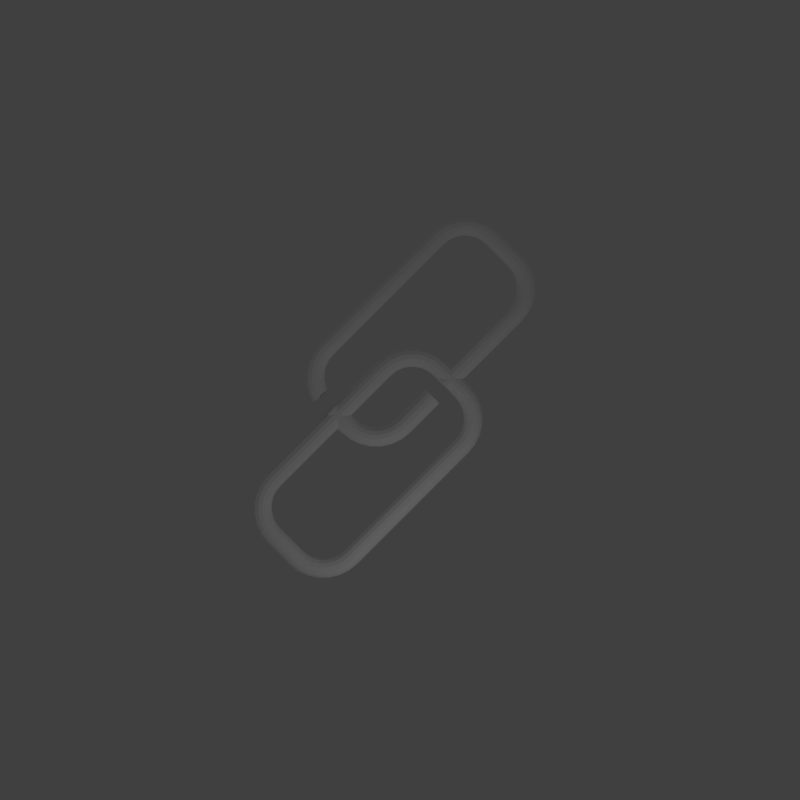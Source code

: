 # Source: move.blend  (saved by Blender 2.79.0; exported with 4.5.12 LTS)
import bpy
from mathutils import Matrix  # noqa: F401  (used for matrix-valued properties, if any)

bpy.ops.wm.read_factory_settings(use_empty=True)
scene = bpy.context.scene
scene.name = 'Scene'

# ---- collections
col_collection_1 = bpy.data.collections.new('Collection 1'); scene.collection.children.link(col_collection_1)

# ---- materials (node trees are filled in below, after node groups)
mat_material_001 = bpy.data.materials.new('Material.001')
mat_material_001.alpha_threshold = 0.0
mat_material_001.use_transparent_shadow = False
mat_material_001.diffuse_color = (1.0, 1.0, 1.0, 1.0)
mat_material_001.roughness = 0.5

# ---- material node trees

# ---- world
world_world = bpy.data.worlds.new('World'); scene.world = world_world
world_world.color = (0.05088, 0.05088, 0.05088)
world_world.use_sun_shadow = False
world_world.sun_shadow_jitter_overblur = 0.0
world_world.cycles.sampling_method = 'MANUAL'

# ---- cameras
cam_camera = bpy.data.cameras.new('Camera')
cam_camera.clip_end = 100.0
cam_camera.lens = 35.0
cam_camera.sensor_width = 32.0
cam_camera.sensor_height = 18.0
cam_camera.ortho_scale = 7.314
cam_camera.dof.focus_distance = 0.0
cam_camera.dof.aperture_fstop = 128.0

# ---- lights
light_lamp = bpy.data.lights.new('Lamp', 'POINT')
light_lamp.transmission_factor = 0.0
light_lamp.cutoff_distance = 30.0
light_lamp.energy = 100.0
light_lamp.shadow_buffer_clip_start = 1.001
light_lamp.shadow_soft_size = 0.1
light_lamp.shadow_maximum_resolution = 0.006
light_lamp.use_absolute_resolution = True

# ---- meshes
me_torus_004 = bpy.data.meshes.new('Torus.004')
me_torus_004.from_pydata([(1.25, 0.0, 0.0), (1.225, 0.0, 0.1085), (1.156, 0.0, 0.1955), (1.056, 0.0, 0.2437), (0.9444, 0.0, 0.2437), (0.8441, 0.0, 0.1955), (0.7748, 0.0, 0.1085), (0.75, 0.0, 3.062e-17), (0.7748, 0.0, -0.1085), (0.8441, 0.0, -0.1955), (0.9444, 0.0, -0.2437), (1.056, 0.0, -0.2437), (1.156, 0.0, -0.1955), (1.225, 0.0, -0.1085), (-1.753, 4.778, -0.1032), (-1.699, 4.734, -0.1902), (-1.62, 4.672, -0.2385), (-1.533, 4.603, -0.2385), (-1.455, 4.54, -0.1902), (-1.401, 4.497, -0.1032), (-1.381, 4.481, 0.005229), (-1.401, 4.497, 0.1137), (-1.455, 4.54, 0.2007), (-1.533, 4.603, 0.249), (-1.62, 4.672, 0.249), (-1.699, 4.734, 0.2007), (-1.753, 4.778, 0.1137), (-1.772, 4.793, 0.005229), (-1.559, 4.972, -0.1032), (-1.516, 4.917, -0.1902), (-1.453, 4.839, -0.2385), (-1.384, 4.752, -0.2385), (-1.321, 4.674, -0.1902), (-1.278, 4.619, -0.1032), (-1.262, 4.6, 0.005229), (-1.278, 4.619, 0.1137), (-1.321, 4.674, 0.2007), (-1.384, 4.752, 0.249), (-1.453, 4.839, 0.249), (-1.516, 4.917, 0.2007), (-1.559, 4.972, 0.1137), (-1.574, 4.991, 0.005229), (-1.326, 5.118, -0.1032), (-1.296, 5.055, -0.1902), (-1.253, 4.965, -0.2385), (-1.205, 4.865, -0.2385), (-1.161, 4.774, -0.1902), (-1.131, 4.712, -0.1032), (-1.12, 4.689, 0.005229), (-1.131, 4.712, 0.1137), (-1.161, 4.774, 0.2007), (-1.205, 4.865, 0.249), (-1.253, 4.965, 0.249), (-1.296, 5.055, 0.2007), (-1.326, 5.118, 0.1137), (-1.337, 5.14, 0.005229), (-1.067, 5.208, -0.1032), (-1.052, 5.141, -0.1902), (-1.03, 5.043, -0.2385), (-1.005, 4.934, -0.2385), (-0.9827, 4.837, -0.1902), (-0.9672, 4.769, -0.1032), (-0.9617, 4.745, 0.005229), (-0.9672, 4.769, 0.1137), (-0.9827, 4.837, 0.2007), (-1.005, 4.934, 0.249), (-1.03, 5.043, 0.249), (-1.052, 5.141, 0.2007), (-1.067, 5.208, 0.1137), (-1.073, 5.232, 0.005229), (-0.7948, 5.239, -0.1032), (-0.7948, 5.17, -0.1902), (-0.7948, 5.069, -0.2385), (-0.7948, 4.958, -0.2385), (-0.7948, 4.858, -0.1902), (-0.7948, 4.789, -0.1032), (-0.7948, 4.764, 0.005229), (-0.7948, 4.789, 0.1137), (-0.7948, 4.858, 0.2007), (-0.7948, 4.958, 0.249), (-0.7948, 5.069, 0.249), (-0.7948, 5.17, 0.2007), (-0.7948, 5.239, 0.1137), (-0.7948, 5.264, 0.005229), (-0.4916, -1.228, -0.1032), (-0.4916, -1.158, -0.1902), (-0.4916, -1.058, -0.2385), (-0.4916, -0.947, -0.2385), (-0.4916, -0.8467, -0.1902), (-0.4916, -0.7774, -0.1032), (-0.4916, -0.7526, 0.005229), (-0.4916, -0.7774, 0.1137), (-0.4916, -0.8467, 0.2007), (-0.4916, -0.947, 0.249), (-0.4916, -1.058, 0.249), (-0.4916, -1.158, 0.2007), (-0.4916, -1.228, 0.1137), (-0.4916, -1.253, 0.005229), (-1.326, -1.107, -0.1032), (-1.296, -1.044, -0.1902), (-1.253, -0.9537, -0.2385), (-1.205, -0.8535, -0.2385), (-1.161, -0.7631, -0.1902), (-1.131, -0.7006, -0.1032), (-1.12, -0.6783, 0.005229), (-1.131, -0.7006, 0.1137), (-1.161, -0.7631, 0.2007), (-1.205, -0.8535, 0.249), (-1.253, -0.9537, 0.249), (-1.296, -1.044, 0.2007), (-1.326, -1.107, 0.1137), (-1.337, -1.129, 0.005229), (-1.559, -0.9605, -0.1032), (-1.516, -0.9063, -0.1902), (-1.453, -0.8279, -0.2385), (-1.384, -0.741, -0.2385), (-1.321, -0.6626, -0.1902), (-1.278, -0.6083, -0.1032), (-1.262, -0.589, 0.005229), (-1.278, -0.6083, 0.1137), (-1.321, -0.6626, 0.2007), (-1.384, -0.741, 0.249), (-1.453, -0.8279, 0.249), (-1.516, -0.9063, 0.2007), (-1.559, -0.9605, 0.1137), (-1.574, -0.9799, 0.005229), (-1.753, -0.7665, -0.1032), (-1.699, -0.7233, -0.1902), (-1.62, -0.6608, -0.2385), (-1.533, -0.5914, -0.2385), (-1.455, -0.5289, -0.1902), (-1.401, -0.4857, -0.1032), (-1.381, -0.4702, 0.005229), (-1.401, -0.4857, 0.1137), (-1.455, -0.5289, 0.2007), (-1.533, -0.5914, 0.249), (-1.62, -0.6608, 0.249), (-1.699, -0.7233, 0.2007), (-1.753, -0.7665, 0.1137), (-1.772, -0.782, 0.005229), (-1.899, -0.5342, -0.1032), (-1.836, -0.5041, -0.1902), (-1.746, -0.4606, -0.2385), (-1.646, -0.4124, -0.2385), (-1.555, -0.3689, -0.1902), (-1.493, -0.3388, -0.1032), (-1.471, -0.328, 0.005229), (-1.493, -0.3388, 0.1137), (-1.555, -0.3689, 0.2007), (-1.646, -0.4124, 0.249), (-1.746, -0.4606, 0.249), (-1.836, -0.5041, 0.2007), (-1.899, -0.5342, 0.1137), (-1.921, -0.545, 0.005229), (-1.989, -0.2753, -0.1032), (-1.922, -0.2598, -0.1902), (-1.824, -0.2375, -0.2385), (-1.716, -0.2128, -0.2385), (-1.618, -0.1905, -0.1902), (-1.55, -0.175, -0.1032), (-1.526, -0.1695, 0.005229), (-1.55, -0.175, 0.1137), (-1.618, -0.1905, 0.2007), (-1.716, -0.2128, 0.249), (-1.824, -0.2375, 0.249), (-1.922, -0.2598, 0.2007), (-1.989, -0.2753, 0.1137), (-2.013, -0.2808, 0.005229), (-2.02, -0.002615, -0.1032), (-1.951, -0.002615, -0.1902), (-1.85, -0.002615, -0.2385), (-1.739, -0.002615, -0.2385), (-1.639, -0.002615, -0.1902), (-1.57, -0.002615, -0.1032), (-1.545, -0.002615, 0.005229), (-1.57, -0.002615, 0.1137), (-1.639, -0.002615, 0.2007), (-1.739, -0.002615, 0.249), (-1.85, -0.002615, 0.249), (-1.951, -0.002615, 0.2007), (-2.02, -0.002615, 0.1137), (-2.045, -0.002615, 0.005229), (9.437e-08, -1.25, 0.0), (9.25e-08, -1.225, 0.1085), (8.727e-08, -1.156, 0.1955), (7.97e-08, -1.056, 0.2437), (7.13e-08, -0.9444, 0.2437), (6.373e-08, -0.8441, 0.1955), (5.849e-08, -0.7748, 0.1085), (5.662e-08, -0.75, 3.062e-17), (5.849e-08, -0.7748, -0.1085), (6.373e-08, -0.8441, -0.1955), (7.13e-08, -0.9444, -0.2437), (7.97e-08, -1.056, -0.2437), (8.727e-08, -1.156, -0.1955), (9.25e-08, -1.225, -0.1085), (0.2782, -1.219, 0.0), (0.2726, -1.195, 0.1085), (0.2572, -1.127, 0.1955), (0.2349, -1.029, 0.2437), (0.2101, -0.9207, 0.2437), (0.1878, -0.823, 0.1955), (0.1724, -0.7553, 0.1085), (0.1669, -0.7312, 3.062e-17), (0.1724, -0.7553, -0.1085), (0.1878, -0.823, -0.1955), (0.2101, -0.9207, -0.2437), (0.2349, -1.029, -0.2437), (0.2572, -1.127, -0.1955), (0.2726, -1.195, -0.1085), (0.5424, -1.126, 0.0), (0.5316, -1.104, 0.1085), (0.5015, -1.041, 0.1955), (0.458, -0.9511, 0.2437), (0.4097, -0.8508, 0.2437), (0.3663, -0.7605, 0.1955), (0.3362, -0.698, 0.1085), (0.3254, -0.6757, 3.062e-17), (0.3362, -0.698, -0.1085), (0.3663, -0.7605, -0.1955), (0.4097, -0.8508, -0.2437), (0.458, -0.9511, -0.2437), (0.5015, -1.041, -0.1955), (0.5316, -1.104, -0.1085), (0.7794, -0.9773, 0.0), (0.7639, -0.9579, 0.1085), (0.7207, -0.9037, 0.1955), (0.6582, -0.8253, 0.2437), (0.5888, -0.7383, 0.2437), (0.5263, -0.66, 0.1955), (0.4831, -0.6057, 0.1085), (0.4676, -0.5864, 3.062e-17), (0.4831, -0.6057, -0.1085), (0.5263, -0.66, -0.1955), (0.5888, -0.7383, -0.2437), (0.6582, -0.8253, -0.2437), (0.7207, -0.9037, -0.1955), (0.7639, -0.9579, -0.1085), (0.9773, -0.7794, 0.0), (0.9579, -0.7639, 0.1085), (0.9037, -0.7207, 0.1955), (0.8253, -0.6582, 0.2437), (0.7383, -0.5888, 0.2437), (0.66, -0.5263, 0.1955), (0.6057, -0.4831, 0.1085), (0.5864, -0.4676, 3.062e-17), (0.6057, -0.4831, -0.1085), (0.66, -0.5263, -0.1955), (0.7383, -0.5888, -0.2437), (0.8253, -0.6582, -0.2437), (0.9037, -0.7207, -0.1955), (0.9579, -0.7639, -0.1085), (1.126, -0.5424, 0.0), (1.104, -0.5316, 0.1085), (1.041, -0.5015, 0.1955), (0.9511, -0.458, 0.2437), (0.8508, -0.4097, 0.2437), (0.7605, -0.3663, 0.1955), (0.698, -0.3362, 0.1085), (0.6757, -0.3254, 3.062e-17), (0.698, -0.3362, -0.1085), (0.7605, -0.3663, -0.1955), (0.8508, -0.4097, -0.2437), (0.9511, -0.458, -0.2437), (1.041, -0.5015, -0.1955), (1.104, -0.5316, -0.1085), (1.219, -0.2782, 0.0), (1.195, -0.2726, 0.1085), (1.127, -0.2572, 0.1955), (1.029, -0.2349, 0.2437), (0.9207, -0.2101, 0.2437), (0.823, -0.1878, 0.1955), (0.7553, -0.1724, 0.1085), (0.7312, -0.1669, 3.062e-17), (0.7553, -0.1724, -0.1085), (0.823, -0.1878, -0.1955), (0.9207, -0.2101, -0.2437), (1.029, -0.2349, -0.2437), (1.127, -0.2572, -0.1955), (1.195, -0.2726, -0.1085), (1.25, 4.016, 0.0), (1.225, 4.016, 0.1085), (1.156, 4.016, 0.1955), (1.056, 4.016, 0.2437), (0.9444, 4.016, 0.2437), (0.8441, 4.016, 0.1955), (0.7748, 4.016, 0.1085), (0.75, 4.016, 3.062e-17), (0.7748, 4.016, -0.1085), (0.8441, 4.016, -0.1955), (0.9444, 4.016, -0.2437), (1.056, 4.016, -0.2437), (1.156, 4.016, -0.1955), (1.225, 4.016, -0.1085), (1.219, 4.295, 0.0), (1.195, 4.289, 0.1085), (1.127, 4.274, 0.1955), (1.029, 4.251, 0.2437), (0.9207, 4.227, 0.2437), (0.823, 4.204, 0.1955), (0.7553, 4.189, 0.1085), (0.7312, 4.183, 3.062e-17), (0.7553, 4.189, -0.1085), (0.823, 4.204, -0.1955), (0.9207, 4.227, -0.2437), (1.029, 4.251, -0.2437), (1.127, 4.274, -0.1955), (1.195, 4.289, -0.1085), (1.126, 4.559, 0.0), (1.104, 4.548, 0.1085), (1.041, 4.518, 0.1955), (0.9511, 4.474, 0.2437), (0.8508, 4.426, 0.2437), (0.7605, 4.383, 0.1955), (0.698, 4.353, 0.1085), (0.6757, 4.342, 3.062e-17), (0.698, 4.353, -0.1085), (0.7605, 4.383, -0.1955), (0.8508, 4.426, -0.2437), (0.9511, 4.474, -0.2437), (1.041, 4.518, -0.1955), (1.104, 4.548, -0.1085), (0.9773, 4.796, 0.0), (0.9579, 4.78, 0.1085), (0.9037, 4.737, 0.1955), (0.8253, 4.675, 0.2437), (0.7383, 4.605, 0.2437), (0.66, 4.543, 0.1955), (0.6057, 4.499, 0.1085), (0.5864, 4.484, 3.062e-17), (0.6057, 4.499, -0.1085), (0.66, 4.543, -0.1955), (0.7383, 4.605, -0.2437), (0.8253, 4.675, -0.2437), (0.9037, 4.737, -0.1955), (0.9579, 4.78, -0.1085), (0.7794, 4.994, 0.0), (0.7639, 4.974, 0.1085), (0.7207, 4.92, 0.1955), (0.6582, 4.842, 0.2437), (0.5888, 4.755, 0.2437), (0.5263, 4.676, 0.1955), (0.4831, 4.622, 0.1085), (0.4676, 4.603, 3.062e-17), (0.4831, 4.622, -0.1085), (0.5263, 4.676, -0.1955), (0.5888, 4.755, -0.2437), (0.6582, 4.842, -0.2437), (0.7207, 4.92, -0.1955), (0.7639, 4.974, -0.1085), (0.5424, 5.143, 0.0), (0.5316, 5.12, 0.1085), (0.5015, 5.058, 0.1955), (0.458, 4.967, 0.2437), (0.4097, 4.867, 0.2437), (0.3663, 4.777, 0.1955), (0.3362, 4.714, 0.1085), (0.3254, 4.692, 3.062e-17), (0.3362, 4.714, -0.1085), (0.3663, 4.777, -0.1955), (0.4097, 4.867, -0.2437), (0.458, 4.967, -0.2437), (0.5015, 5.058, -0.1955), (0.5316, 5.12, -0.1085), (0.2782, 5.235, 0.0), (0.2726, 5.211, 0.1085), (0.2572, 5.143, 0.1955), (0.2349, 5.046, 0.2437), (0.2101, 4.937, 0.2437), (0.1878, 4.839, 0.1955), (0.1724, 4.772, 0.1085), (0.1669, 4.748, 3.062e-17), (0.1724, 4.772, -0.1085), (0.1878, 4.839, -0.1955), (0.2101, 4.937, -0.2437), (0.2349, 5.046, -0.2437), (0.2572, 5.143, -0.1955), (0.2726, 5.211, -0.1085), (9.437e-08, 5.266, 0.0), (9.25e-08, 5.242, 0.1085), (8.727e-08, 5.172, 0.1955), (7.97e-08, 5.072, 0.2437), (7.13e-08, 4.961, 0.2437), (6.373e-08, 4.861, 0.1955), (5.849e-08, 4.791, 0.1085), (5.662e-08, 4.766, 3.062e-17), (5.849e-08, 4.791, -0.1085), (6.373e-08, 4.861, -0.1955), (7.13e-08, 4.961, -0.2437), (7.97e-08, 5.072, -0.2437), (8.727e-08, 5.172, -0.1955), (9.25e-08, 5.242, -0.1085), (-1.921, 4.556, 0.005229), (-1.899, 4.545, 0.1137), (-1.836, 4.515, 0.2007), (-1.746, 4.472, 0.249), (-1.646, 4.424, 0.249), (-1.555, 4.38, 0.2007), (-1.493, 4.35, 0.1137), (-1.471, 4.339, 0.005229), (-1.493, 4.35, -0.1032), (-1.555, 4.38, -0.1902), (-1.646, 4.424, -0.2385), (-1.746, 4.472, -0.2385), (-1.836, 4.515, -0.1902), (-1.899, 4.545, -0.1032), (-2.013, 4.292, 0.005229), (-1.989, 4.286, 0.1137), (-1.922, 4.271, 0.2007), (-1.824, 4.249, 0.249), (-1.716, 4.224, 0.249), (-1.618, 4.202, 0.2007), (-1.55, 4.186, 0.1137), (-1.526, 4.181, 0.005229), (-1.55, 4.186, -0.1032), (-1.618, 4.202, -0.1902), (-1.716, 4.224, -0.2385), (-1.824, 4.249, -0.2385), (-1.922, 4.271, -0.1902), (-1.989, 4.286, -0.1032), (-2.045, 4.014, 0.005229), (-2.02, 4.014, 0.1137), (-1.951, 4.014, 0.2007), (-1.85, 4.014, 0.249), (-1.739, 4.014, 0.249), (-1.639, 4.014, 0.2007), (-1.57, 4.014, 0.1137), (-1.545, 4.014, 0.005229), (-1.57, 4.014, -0.1032), (-1.639, 4.014, -0.1902), (-1.739, 4.014, -0.2385), (-1.85, 4.014, -0.2385), (-1.951, 4.014, -0.1902), (-2.02, 4.014, -0.1032), (0.8441, 1.041, 0.1955), (0.7748, 1.041, 0.1085), (1.056, 1.041, -0.2437), (0.9444, 1.041, -0.2437), (1.156, 1.041, 0.1955), (0.9444, 1.041, 0.2437), (1.056, 1.041, 0.2437), (0.75, 1.041, 3.062e-17), (0.8441, 1.041, -0.1955), (0.7748, 1.041, -0.1085), (1.225, 1.041, -0.1085), (1.156, 1.041, -0.1955), (1.225, 1.041, 0.1085), (1.25, 1.041, 0.0), (0.7748, 1.48, 0.1085), (1.056, 1.48, -0.2437), (1.156, 1.48, 0.1955), (1.056, 1.48, 0.2437), (0.75, 1.48, 3.062e-17), (0.7748, 1.48, -0.1085), (1.156, 1.48, -0.1955), (1.25, 1.48, 0.0), (0.8441, 1.48, 0.1955), (0.9444, 1.48, -0.2437), (0.9444, 1.48, 0.2437), (0.8441, 1.48, -0.1955), (1.225, 1.48, -0.1085), (1.225, 1.48, 0.1085), (-0.5618, -0.8388, -0.1902), (-0.5632, -0.7693, -0.1032), (-0.5628, -0.939, -0.2385), (-0.563, -1.22, -0.1032), (-0.5605, -1.151, -0.1902), (-0.5614, -1.05, -0.2385), (-0.563, -1.22, 0.1137), (-0.5632, -0.7693, 0.1137), (-0.5636, -0.7443, 0.005229), (-0.5619, -1.245, 0.005229), (-0.5618, -0.8388, 0.2007), (-0.5605, -1.151, 0.2007), (-0.5614, -1.05, 0.249), (-0.5628, -0.939, 0.249), (-1.029, -1.202, -0.1032), (-1.029, -1.133, -0.1902), (-1.029, -1.033, -0.2385), (-1.03, -0.9214, -0.2385), (-1.03, -0.8212, -0.1902), (-1.03, -0.7518, -0.1032), (-1.03, -0.727, 0.005229), (-1.03, -0.7518, 0.1137), (-1.03, -0.8212, 0.2007), (-1.03, -0.9214, 0.249), (-1.029, -1.033, 0.249), (-1.029, -1.133, 0.2007), (-1.029, -1.202, 0.1137), (-1.029, -1.227, 0.005229)], [], [(28, 14, 27, 41), (29, 15, 14, 28), (30, 16, 15, 29), (31, 17, 16, 30), (32, 18, 17, 31), (33, 19, 18, 32), (34, 20, 19, 33), (35, 21, 20, 34), (36, 22, 21, 35), (37, 23, 22, 36), (38, 24, 23, 37), (39, 25, 24, 38), (40, 26, 25, 39), (41, 27, 26, 40), (42, 28, 41, 55), (43, 29, 28, 42), (44, 30, 29, 43), (45, 31, 30, 44), (46, 32, 31, 45), (47, 33, 32, 46), (48, 34, 33, 47), (49, 35, 34, 48), (50, 36, 35, 49), (51, 37, 36, 50), (52, 38, 37, 51), (53, 39, 38, 52), (54, 40, 39, 53), (55, 41, 40, 54), (56, 42, 55, 69), (57, 43, 42, 56), (58, 44, 43, 57), (59, 45, 44, 58), (60, 46, 45, 59), (61, 47, 46, 60), (62, 48, 47, 61), (63, 49, 48, 62), (64, 50, 49, 63), (65, 51, 50, 64), (66, 52, 51, 65), (67, 53, 52, 66), (68, 54, 53, 67), (69, 55, 54, 68), (70, 56, 69, 83), (71, 57, 56, 70), (72, 58, 57, 71), (73, 59, 58, 72), (74, 60, 59, 73), (75, 61, 60, 74), (76, 62, 61, 75), (77, 63, 62, 76), (78, 64, 63, 77), (79, 65, 64, 78), (80, 66, 65, 79), (81, 67, 66, 80), (82, 68, 67, 81), (83, 69, 68, 82), (465, 84, 97, 471), (466, 85, 84, 465), (467, 86, 85, 466), (464, 87, 86, 467), (462, 88, 87, 464), (463, 89, 88, 462), (470, 90, 89, 463), (469, 91, 90, 470), (472, 92, 91, 469), (475, 93, 92, 472), (474, 94, 93, 475), (473, 95, 94, 474), (468, 96, 95, 473), (471, 97, 96, 468), (112, 98, 111, 125), (113, 99, 98, 112), (114, 100, 99, 113), (115, 101, 100, 114), (116, 102, 101, 115), (117, 103, 102, 116), (118, 104, 103, 117), (119, 105, 104, 118), (120, 106, 105, 119), (121, 107, 106, 120), (122, 108, 107, 121), (123, 109, 108, 122), (124, 110, 109, 123), (125, 111, 110, 124), (126, 112, 125, 139), (127, 113, 112, 126), (128, 114, 113, 127), (129, 115, 114, 128), (130, 116, 115, 129), (131, 117, 116, 130), (132, 118, 117, 131), (133, 119, 118, 132), (134, 120, 119, 133), (135, 121, 120, 134), (136, 122, 121, 135), (137, 123, 122, 136), (138, 124, 123, 137), (139, 125, 124, 138), (140, 126, 139, 153), (141, 127, 126, 140), (142, 128, 127, 141), (143, 129, 128, 142), (144, 130, 129, 143), (145, 131, 130, 144), (146, 132, 131, 145), (147, 133, 132, 146), (148, 134, 133, 147), (149, 135, 134, 148), (150, 136, 135, 149), (151, 137, 136, 150), (152, 138, 137, 151), (153, 139, 138, 152), (154, 140, 153, 167), (155, 141, 140, 154), (156, 142, 141, 155), (157, 143, 142, 156), (158, 144, 143, 157), (159, 145, 144, 158), (160, 146, 145, 159), (161, 147, 146, 160), (162, 148, 147, 161), (163, 149, 148, 162), (164, 150, 149, 163), (165, 151, 150, 164), (166, 152, 151, 165), (167, 153, 152, 166), (168, 154, 167, 181), (169, 155, 154, 168), (170, 156, 155, 169), (171, 157, 156, 170), (172, 158, 157, 171), (173, 159, 158, 172), (174, 160, 159, 173), (175, 161, 160, 174), (176, 162, 161, 175), (177, 163, 162, 176), (178, 164, 163, 177), (179, 165, 164, 178), (180, 166, 165, 179), (181, 167, 166, 180), (180, 179, 422, 421), (179, 178, 423, 422), (181, 180, 421, 420), (170, 169, 432, 431), (175, 174, 427, 426), (168, 181, 420, 433), (171, 170, 431, 430), (176, 175, 426, 425), (169, 168, 433, 432), (174, 173, 428, 427), (177, 176, 425, 424), (178, 177, 424, 423), (173, 172, 429, 428), (172, 171, 430, 429), (448, 456, 285, 286), (456, 458, 284, 285), (452, 448, 286, 287), (449, 457, 290, 291), (454, 449, 291, 292), (457, 459, 289, 290), (450, 461, 281, 282), (451, 450, 282, 283), (458, 451, 283, 284), (455, 460, 293, 280), (453, 452, 287, 288), (459, 453, 288, 289), (460, 454, 292, 293), (461, 455, 280, 281), (182, 196, 197, 183), (183, 197, 198, 184), (184, 198, 199, 185), (185, 199, 200, 186), (186, 200, 201, 187), (187, 201, 202, 188), (188, 202, 203, 189), (189, 203, 204, 190), (190, 204, 205, 191), (191, 205, 206, 192), (192, 206, 207, 193), (193, 207, 208, 194), (194, 208, 209, 195), (195, 209, 196, 182), (196, 210, 211, 197), (197, 211, 212, 198), (198, 212, 213, 199), (199, 213, 214, 200), (200, 214, 215, 201), (201, 215, 216, 202), (202, 216, 217, 203), (203, 217, 218, 204), (204, 218, 219, 205), (205, 219, 220, 206), (206, 220, 221, 207), (207, 221, 222, 208), (208, 222, 223, 209), (209, 223, 210, 196), (210, 224, 225, 211), (211, 225, 226, 212), (212, 226, 227, 213), (213, 227, 228, 214), (214, 228, 229, 215), (215, 229, 230, 216), (216, 230, 231, 217), (217, 231, 232, 218), (218, 232, 233, 219), (219, 233, 234, 220), (220, 234, 235, 221), (221, 235, 236, 222), (222, 236, 237, 223), (223, 237, 224, 210), (224, 238, 239, 225), (225, 239, 240, 226), (226, 240, 241, 227), (227, 241, 242, 228), (228, 242, 243, 229), (229, 243, 244, 230), (230, 244, 245, 231), (231, 245, 246, 232), (232, 246, 247, 233), (233, 247, 248, 234), (234, 248, 249, 235), (235, 249, 250, 236), (236, 250, 251, 237), (237, 251, 238, 224), (238, 252, 253, 239), (239, 253, 254, 240), (240, 254, 255, 241), (241, 255, 256, 242), (242, 256, 257, 243), (243, 257, 258, 244), (244, 258, 259, 245), (245, 259, 260, 246), (246, 260, 261, 247), (247, 261, 262, 248), (248, 262, 263, 249), (249, 263, 264, 250), (250, 264, 265, 251), (251, 265, 252, 238), (252, 266, 267, 253), (253, 267, 268, 254), (254, 268, 269, 255), (255, 269, 270, 256), (256, 270, 271, 257), (257, 271, 272, 258), (258, 272, 273, 259), (259, 273, 274, 260), (260, 274, 275, 261), (261, 275, 276, 262), (262, 276, 277, 263), (263, 277, 278, 264), (264, 278, 279, 265), (265, 279, 266, 252), (266, 0, 1, 267), (267, 1, 2, 268), (268, 2, 3, 269), (269, 3, 4, 270), (270, 4, 5, 271), (271, 5, 6, 272), (272, 6, 7, 273), (273, 7, 8, 274), (274, 8, 9, 275), (275, 9, 10, 276), (276, 10, 11, 277), (277, 11, 12, 278), (278, 12, 13, 279), (279, 13, 0, 266), (280, 294, 295, 281), (281, 295, 296, 282), (282, 296, 297, 283), (283, 297, 298, 284), (284, 298, 299, 285), (285, 299, 300, 286), (286, 300, 301, 287), (287, 301, 302, 288), (288, 302, 303, 289), (289, 303, 304, 290), (290, 304, 305, 291), (291, 305, 306, 292), (292, 306, 307, 293), (293, 307, 294, 280), (294, 308, 309, 295), (295, 309, 310, 296), (296, 310, 311, 297), (297, 311, 312, 298), (298, 312, 313, 299), (299, 313, 314, 300), (300, 314, 315, 301), (301, 315, 316, 302), (302, 316, 317, 303), (303, 317, 318, 304), (304, 318, 319, 305), (305, 319, 320, 306), (306, 320, 321, 307), (307, 321, 308, 294), (308, 322, 323, 309), (309, 323, 324, 310), (310, 324, 325, 311), (311, 325, 326, 312), (312, 326, 327, 313), (313, 327, 328, 314), (314, 328, 329, 315), (315, 329, 330, 316), (316, 330, 331, 317), (317, 331, 332, 318), (318, 332, 333, 319), (319, 333, 334, 320), (320, 334, 335, 321), (321, 335, 322, 308), (322, 336, 337, 323), (323, 337, 338, 324), (324, 338, 339, 325), (325, 339, 340, 326), (326, 340, 341, 327), (327, 341, 342, 328), (328, 342, 343, 329), (329, 343, 344, 330), (330, 344, 345, 331), (331, 345, 346, 332), (332, 346, 347, 333), (333, 347, 348, 334), (334, 348, 349, 335), (335, 349, 336, 322), (336, 350, 351, 337), (337, 351, 352, 338), (338, 352, 353, 339), (339, 353, 354, 340), (340, 354, 355, 341), (341, 355, 356, 342), (342, 356, 357, 343), (343, 357, 358, 344), (344, 358, 359, 345), (345, 359, 360, 346), (346, 360, 361, 347), (347, 361, 362, 348), (348, 362, 363, 349), (349, 363, 350, 336), (350, 364, 365, 351), (351, 365, 366, 352), (352, 366, 367, 353), (353, 367, 368, 354), (354, 368, 369, 355), (355, 369, 370, 356), (356, 370, 371, 357), (357, 371, 372, 358), (358, 372, 373, 359), (359, 373, 374, 360), (360, 374, 375, 361), (361, 375, 376, 362), (362, 376, 377, 363), (363, 377, 364, 350), (364, 378, 379, 365), (365, 379, 380, 366), (366, 380, 381, 367), (367, 381, 382, 368), (368, 382, 383, 369), (369, 383, 384, 370), (370, 384, 385, 371), (371, 385, 386, 372), (372, 386, 387, 373), (373, 387, 388, 374), (374, 388, 389, 375), (375, 389, 390, 376), (376, 390, 391, 377), (377, 391, 378, 364), (183, 184, 95, 96), (184, 185, 94, 95), (190, 191, 88, 89), (194, 195, 84, 85), (383, 382, 79, 78), (188, 189, 90, 91), (185, 186, 93, 94), (389, 388, 73, 72), (192, 193, 86, 87), (380, 379, 82, 81), (191, 192, 87, 88), (384, 383, 78, 77), (187, 188, 91, 92), (186, 187, 92, 93), (385, 384, 77, 76), (381, 380, 81, 80), (391, 390, 71, 70), (390, 389, 72, 71), (379, 378, 83, 82), (386, 385, 76, 75), (195, 182, 97, 84), (189, 190, 89, 90), (182, 183, 96, 97), (382, 381, 80, 79), (193, 194, 85, 86), (378, 391, 70, 83), (388, 387, 74, 73), (387, 386, 75, 74), (27, 392, 393, 26), (26, 393, 394, 25), (25, 394, 395, 24), (24, 395, 396, 23), (23, 396, 397, 22), (22, 397, 398, 21), (21, 398, 399, 20), (20, 399, 400, 19), (19, 400, 401, 18), (18, 401, 402, 17), (17, 402, 403, 16), (16, 403, 404, 15), (15, 404, 405, 14), (14, 405, 392, 27), (392, 406, 407, 393), (393, 407, 408, 394), (394, 408, 409, 395), (395, 409, 410, 396), (396, 410, 411, 397), (397, 411, 412, 398), (398, 412, 413, 399), (399, 413, 414, 400), (400, 414, 415, 401), (401, 415, 416, 402), (402, 416, 417, 403), (403, 417, 418, 404), (404, 418, 419, 405), (405, 419, 406, 392), (406, 420, 421, 407), (407, 421, 422, 408), (408, 422, 423, 409), (409, 423, 424, 410), (410, 424, 425, 411), (411, 425, 426, 412), (412, 426, 427, 413), (413, 427, 428, 414), (414, 428, 429, 415), (415, 429, 430, 416), (416, 430, 431, 417), (417, 431, 432, 418), (418, 432, 433, 419), (419, 433, 420, 406), (1, 0, 447, 446), (13, 12, 445, 444), (9, 8, 443, 442), (8, 7, 441, 443), (0, 13, 444, 447), (4, 3, 440, 439), (3, 2, 438, 440), (2, 1, 446, 438), (10, 9, 442, 437), (12, 11, 436, 445), (11, 10, 437, 436), (7, 6, 435, 441), (5, 4, 439, 434), (6, 5, 434, 435), (108, 109, 487, 486), (111, 98, 476, 489), (98, 99, 477, 476), (102, 103, 481, 480), (99, 100, 478, 477), (109, 110, 488, 487), (107, 108, 486, 485), (101, 102, 480, 479), (110, 111, 489, 488), (100, 101, 479, 478), (105, 106, 484, 483), (104, 105, 483, 482), (103, 104, 482, 481), (106, 107, 485, 484)])
me_torus_004.materials.append(mat_material_001)
me_torus_004.use_remesh_preserve_volume = False
me_torus_004.use_remesh_preserve_attributes = False
me_torus_004.use_mirror_vertex_groups = False
me_torus_004.update()
me_torus_003 = bpy.data.meshes.new('Torus.003')
me_torus_003.from_pydata([(1.25, 0.0, 0.0), (1.225, 0.0, 0.1085), (1.156, 0.0, 0.1955), (1.056, 0.0, 0.2437), (0.9444, 0.0, 0.2437), (0.8441, 0.0, 0.1955), (0.7748, 0.0, 0.1085), (0.75, 0.0, 3.062e-17), (0.7748, 0.0, -0.1085), (0.8441, 0.0, -0.1955), (0.9444, 0.0, -0.2437), (1.056, 0.0, -0.2437), (1.156, 0.0, -0.1955), (1.225, 0.0, -0.1085), (-1.753, 4.778, -0.1032), (-1.699, 4.734, -0.1902), (-1.62, 4.672, -0.2385), (-1.533, 4.603, -0.2385), (-1.455, 4.54, -0.1902), (-1.401, 4.497, -0.1032), (-1.381, 4.481, 0.005229), (-1.401, 4.497, 0.1137), (-1.455, 4.54, 0.2007), (-1.533, 4.603, 0.249), (-1.62, 4.672, 0.249), (-1.699, 4.734, 0.2007), (-1.753, 4.778, 0.1137), (-1.772, 4.793, 0.005229), (-1.559, 4.972, -0.1032), (-1.516, 4.917, -0.1902), (-1.453, 4.839, -0.2385), (-1.384, 4.752, -0.2385), (-1.321, 4.674, -0.1902), (-1.278, 4.619, -0.1032), (-1.262, 4.6, 0.005229), (-1.278, 4.619, 0.1137), (-1.321, 4.674, 0.2007), (-1.384, 4.752, 0.249), (-1.453, 4.839, 0.249), (-1.516, 4.917, 0.2007), (-1.559, 4.972, 0.1137), (-1.574, 4.991, 0.005229), (-1.326, 5.118, -0.1032), (-1.296, 5.055, -0.1902), (-1.253, 4.965, -0.2385), (-1.205, 4.865, -0.2385), (-1.161, 4.774, -0.1902), (-1.131, 4.712, -0.1032), (-1.12, 4.689, 0.005229), (-1.131, 4.712, 0.1137), (-1.161, 4.774, 0.2007), (-1.205, 4.865, 0.249), (-1.253, 4.965, 0.249), (-1.296, 5.055, 0.2007), (-1.326, 5.118, 0.1137), (-1.337, 5.14, 0.005229), (-1.067, 5.208, -0.1032), (-1.052, 5.141, -0.1902), (-1.03, 5.043, -0.2385), (-1.005, 4.934, -0.2385), (-0.9827, 4.837, -0.1902), (-0.9672, 4.769, -0.1032), (-0.9617, 4.745, 0.005229), (-0.9672, 4.769, 0.1137), (-0.9827, 4.837, 0.2007), (-1.005, 4.934, 0.249), (-1.03, 5.043, 0.249), (-1.052, 5.141, 0.2007), (-1.067, 5.208, 0.1137), (-1.073, 5.232, 0.005229), (-0.7948, 5.239, -0.1032), (-0.7948, 5.17, -0.1902), (-0.7948, 5.069, -0.2385), (-0.7948, 4.958, -0.2385), (-0.7948, 4.858, -0.1902), (-0.7948, 4.789, -0.1032), (-0.7948, 4.764, 0.005229), (-0.7948, 4.789, 0.1137), (-0.7948, 4.858, 0.2007), (-0.7948, 4.958, 0.249), (-0.7948, 5.069, 0.249), (-0.7948, 5.17, 0.2007), (-0.7948, 5.239, 0.1137), (-0.7948, 5.264, 0.005229), (-0.7948, -1.228, -0.1032), (-0.7948, -1.158, -0.1902), (-0.7948, -1.058, -0.2385), (-0.7948, -0.947, -0.2385), (-0.7948, -0.8467, -0.1902), (-0.7948, -0.7774, -0.1032), (-0.7948, -0.7526, 0.005229), (-0.7948, -0.7774, 0.1137), (-0.7948, -0.8467, 0.2007), (-0.7948, -0.947, 0.249), (-0.7948, -1.058, 0.249), (-0.7948, -1.158, 0.2007), (-0.7948, -1.228, 0.1137), (-0.7948, -1.253, 0.005229), (-1.067, -1.197, -0.1032), (-1.052, -1.13, -0.1902), (-1.03, -1.032, -0.2385), (-1.005, -0.9233, -0.2385), (-0.9827, -0.8256, -0.1902), (-0.9672, -0.7579, -0.1032), (-0.9617, -0.7338, 0.005229), (-0.9672, -0.7579, 0.1137), (-0.9827, -0.8256, 0.2007), (-1.005, -0.9233, 0.249), (-1.03, -1.032, 0.249), (-1.052, -1.13, 0.2007), (-1.067, -1.197, 0.1137), (-1.073, -1.221, 0.005229), (-1.326, -1.107, -0.1032), (-1.296, -1.044, -0.1902), (-1.253, -0.9537, -0.2385), (-1.205, -0.8535, -0.2385), (-1.161, -0.7631, -0.1902), (-1.131, -0.7006, -0.1032), (-1.12, -0.6783, 0.005229), (-1.131, -0.7006, 0.1137), (-1.161, -0.7631, 0.2007), (-1.205, -0.8535, 0.249), (-1.253, -0.9537, 0.249), (-1.296, -1.044, 0.2007), (-1.326, -1.107, 0.1137), (-1.337, -1.129, 0.005229), (-1.559, -0.9605, -0.1032), (-1.516, -0.9063, -0.1902), (-1.453, -0.8279, -0.2385), (-1.384, -0.741, -0.2385), (-1.321, -0.6626, -0.1902), (-1.278, -0.6083, -0.1032), (-1.262, -0.589, 0.005229), (-1.278, -0.6083, 0.1137), (-1.321, -0.6626, 0.2007), (-1.384, -0.741, 0.249), (-1.453, -0.8279, 0.249), (-1.516, -0.9063, 0.2007), (-1.559, -0.9605, 0.1137), (-1.574, -0.9799, 0.005229), (-1.753, -0.7665, -0.1032), (-1.699, -0.7233, -0.1902), (-1.62, -0.6608, -0.2385), (-1.533, -0.5914, -0.2385), (-1.455, -0.5289, -0.1902), (-1.401, -0.4857, -0.1032), (-1.381, -0.4702, 0.005229), (-1.401, -0.4857, 0.1137), (-1.455, -0.5289, 0.2007), (-1.533, -0.5914, 0.249), (-1.62, -0.6608, 0.249), (-1.699, -0.7233, 0.2007), (-1.753, -0.7665, 0.1137), (-1.772, -0.782, 0.005229), (-1.899, -0.5342, -0.1032), (-1.836, -0.5041, -0.1902), (-1.746, -0.4606, -0.2385), (-1.646, -0.4124, -0.2385), (-1.555, -0.3689, -0.1902), (-1.493, -0.3388, -0.1032), (-1.471, -0.328, 0.005229), (-1.493, -0.3388, 0.1137), (-1.555, -0.3689, 0.2007), (-1.646, -0.4124, 0.249), (-1.746, -0.4606, 0.249), (-1.836, -0.5041, 0.2007), (-1.899, -0.5342, 0.1137), (-1.921, -0.545, 0.005229), (-1.989, -0.2753, -0.1032), (-1.922, -0.2598, -0.1902), (-1.824, -0.2375, -0.2385), (-1.716, -0.2128, -0.2385), (-1.618, -0.1905, -0.1902), (-1.55, -0.175, -0.1032), (-1.526, -0.1695, 0.005229), (-1.55, -0.175, 0.1137), (-1.618, -0.1905, 0.2007), (-1.716, -0.2128, 0.249), (-1.824, -0.2375, 0.249), (-1.922, -0.2598, 0.2007), (-1.989, -0.2753, 0.1137), (-2.013, -0.2808, 0.005229), (-2.02, -0.002615, -0.1032), (-1.951, -0.002615, -0.1902), (-1.85, -0.002615, -0.2385), (-1.739, -0.002615, -0.2385), (-1.639, -0.002615, -0.1902), (-1.57, -0.002615, -0.1032), (-1.545, -0.002615, 0.005229), (-1.57, -0.002615, 0.1137), (-1.639, -0.002615, 0.2007), (-1.739, -0.002615, 0.249), (-1.85, -0.002615, 0.249), (-1.951, -0.002615, 0.2007), (-2.02, -0.002615, 0.1137), (-2.045, -0.002615, 0.005229), (9.437e-08, -1.25, 0.0), (9.25e-08, -1.225, 0.1085), (8.727e-08, -1.156, 0.1955), (7.97e-08, -1.056, 0.2437), (7.13e-08, -0.9444, 0.2437), (6.373e-08, -0.8441, 0.1955), (5.849e-08, -0.7748, 0.1085), (5.662e-08, -0.75, 3.062e-17), (5.849e-08, -0.7748, -0.1085), (6.373e-08, -0.8441, -0.1955), (7.13e-08, -0.9444, -0.2437), (7.97e-08, -1.056, -0.2437), (8.727e-08, -1.156, -0.1955), (9.25e-08, -1.225, -0.1085), (0.2782, -1.219, 0.0), (0.2726, -1.195, 0.1085), (0.2572, -1.127, 0.1955), (0.2349, -1.029, 0.2437), (0.2101, -0.9207, 0.2437), (0.1878, -0.823, 0.1955), (0.1724, -0.7553, 0.1085), (0.1669, -0.7312, 3.062e-17), (0.1724, -0.7553, -0.1085), (0.1878, -0.823, -0.1955), (0.2101, -0.9207, -0.2437), (0.2349, -1.029, -0.2437), (0.2572, -1.127, -0.1955), (0.2726, -1.195, -0.1085), (0.5424, -1.126, 0.0), (0.5316, -1.104, 0.1085), (0.5015, -1.041, 0.1955), (0.458, -0.9511, 0.2437), (0.4097, -0.8508, 0.2437), (0.3663, -0.7605, 0.1955), (0.3362, -0.698, 0.1085), (0.3254, -0.6757, 3.062e-17), (0.3362, -0.698, -0.1085), (0.3663, -0.7605, -0.1955), (0.4097, -0.8508, -0.2437), (0.458, -0.9511, -0.2437), (0.5015, -1.041, -0.1955), (0.5316, -1.104, -0.1085), (0.7794, -0.9773, 0.0), (0.7639, -0.9579, 0.1085), (0.7207, -0.9037, 0.1955), (0.6582, -0.8253, 0.2437), (0.5888, -0.7383, 0.2437), (0.5263, -0.66, 0.1955), (0.4831, -0.6057, 0.1085), (0.4676, -0.5864, 3.062e-17), (0.4831, -0.6057, -0.1085), (0.5263, -0.66, -0.1955), (0.5888, -0.7383, -0.2437), (0.6582, -0.8253, -0.2437), (0.7207, -0.9037, -0.1955), (0.7639, -0.9579, -0.1085), (0.9773, -0.7794, 0.0), (0.9579, -0.7639, 0.1085), (0.9037, -0.7207, 0.1955), (0.8253, -0.6582, 0.2437), (0.7383, -0.5888, 0.2437), (0.66, -0.5263, 0.1955), (0.6057, -0.4831, 0.1085), (0.5864, -0.4676, 3.062e-17), (0.6057, -0.4831, -0.1085), (0.66, -0.5263, -0.1955), (0.7383, -0.5888, -0.2437), (0.8253, -0.6582, -0.2437), (0.9037, -0.7207, -0.1955), (0.9579, -0.7639, -0.1085), (1.126, -0.5424, 0.0), (1.104, -0.5316, 0.1085), (1.041, -0.5015, 0.1955), (0.9511, -0.458, 0.2437), (0.8508, -0.4097, 0.2437), (0.7605, -0.3663, 0.1955), (0.698, -0.3362, 0.1085), (0.6757, -0.3254, 3.062e-17), (0.698, -0.3362, -0.1085), (0.7605, -0.3663, -0.1955), (0.8508, -0.4097, -0.2437), (0.9511, -0.458, -0.2437), (1.041, -0.5015, -0.1955), (1.104, -0.5316, -0.1085), (1.219, -0.2782, 0.0), (1.195, -0.2726, 0.1085), (1.127, -0.2572, 0.1955), (1.029, -0.2349, 0.2437), (0.9207, -0.2101, 0.2437), (0.823, -0.1878, 0.1955), (0.7553, -0.1724, 0.1085), (0.7312, -0.1669, 3.062e-17), (0.7553, -0.1724, -0.1085), (0.823, -0.1878, -0.1955), (0.9207, -0.2101, -0.2437), (1.029, -0.2349, -0.2437), (1.127, -0.2572, -0.1955), (1.195, -0.2726, -0.1085), (1.25, 4.016, 0.0), (1.225, 4.016, 0.1085), (1.156, 4.016, 0.1955), (1.056, 4.016, 0.2437), (0.9444, 4.016, 0.2437), (0.8441, 4.016, 0.1955), (0.7748, 4.016, 0.1085), (0.75, 4.016, 3.062e-17), (0.7748, 4.016, -0.1085), (0.8441, 4.016, -0.1955), (0.9444, 4.016, -0.2437), (1.056, 4.016, -0.2437), (1.156, 4.016, -0.1955), (1.225, 4.016, -0.1085), (1.219, 4.295, 0.0), (1.195, 4.289, 0.1085), (1.127, 4.274, 0.1955), (1.029, 4.251, 0.2437), (0.9207, 4.227, 0.2437), (0.823, 4.204, 0.1955), (0.7553, 4.189, 0.1085), (0.7312, 4.183, 3.062e-17), (0.7553, 4.189, -0.1085), (0.823, 4.204, -0.1955), (0.9207, 4.227, -0.2437), (1.029, 4.251, -0.2437), (1.127, 4.274, -0.1955), (1.195, 4.289, -0.1085), (1.126, 4.559, 0.0), (1.104, 4.548, 0.1085), (1.041, 4.518, 0.1955), (0.9511, 4.474, 0.2437), (0.8508, 4.426, 0.2437), (0.7605, 4.383, 0.1955), (0.698, 4.353, 0.1085), (0.6757, 4.342, 3.062e-17), (0.698, 4.353, -0.1085), (0.7605, 4.383, -0.1955), (0.8508, 4.426, -0.2437), (0.9511, 4.474, -0.2437), (1.041, 4.518, -0.1955), (1.104, 4.548, -0.1085), (0.9773, 4.796, 0.0), (0.9579, 4.78, 0.1085), (0.9037, 4.737, 0.1955), (0.8253, 4.675, 0.2437), (0.7383, 4.605, 0.2437), (0.66, 4.543, 0.1955), (0.6057, 4.499, 0.1085), (0.5864, 4.484, 3.062e-17), (0.6057, 4.499, -0.1085), (0.66, 4.543, -0.1955), (0.7383, 4.605, -0.2437), (0.8253, 4.675, -0.2437), (0.9037, 4.737, -0.1955), (0.9579, 4.78, -0.1085), (0.7794, 4.994, 0.0), (0.7639, 4.974, 0.1085), (0.7207, 4.92, 0.1955), (0.6582, 4.842, 0.2437), (0.5888, 4.755, 0.2437), (0.5263, 4.676, 0.1955), (0.4831, 4.622, 0.1085), (0.4676, 4.603, 3.062e-17), (0.4831, 4.622, -0.1085), (0.5263, 4.676, -0.1955), (0.5888, 4.755, -0.2437), (0.6582, 4.842, -0.2437), (0.7207, 4.92, -0.1955), (0.7639, 4.974, -0.1085), (0.5424, 5.143, 0.0), (0.5316, 5.12, 0.1085), (0.5015, 5.058, 0.1955), (0.458, 4.967, 0.2437), (0.4097, 4.867, 0.2437), (0.3663, 4.777, 0.1955), (0.3362, 4.714, 0.1085), (0.3254, 4.692, 3.062e-17), (0.3362, 4.714, -0.1085), (0.3663, 4.777, -0.1955), (0.4097, 4.867, -0.2437), (0.458, 4.967, -0.2437), (0.5015, 5.058, -0.1955), (0.5316, 5.12, -0.1085), (0.2782, 5.235, 0.0), (0.2726, 5.211, 0.1085), (0.2572, 5.143, 0.1955), (0.2349, 5.046, 0.2437), (0.2101, 4.937, 0.2437), (0.1878, 4.839, 0.1955), (0.1724, 4.772, 0.1085), (0.1669, 4.748, 3.062e-17), (0.1724, 4.772, -0.1085), (0.1878, 4.839, -0.1955), (0.2101, 4.937, -0.2437), (0.2349, 5.046, -0.2437), (0.2572, 5.143, -0.1955), (0.2726, 5.211, -0.1085), (9.437e-08, 5.266, 0.0), (9.25e-08, 5.242, 0.1085), (8.727e-08, 5.172, 0.1955), (7.97e-08, 5.072, 0.2437), (7.13e-08, 4.961, 0.2437), (6.373e-08, 4.861, 0.1955), (5.849e-08, 4.791, 0.1085), (5.662e-08, 4.766, 3.062e-17), (5.849e-08, 4.791, -0.1085), (6.373e-08, 4.861, -0.1955), (7.13e-08, 4.961, -0.2437), (7.97e-08, 5.072, -0.2437), (8.727e-08, 5.172, -0.1955), (9.25e-08, 5.242, -0.1085), (-1.921, 4.556, 0.005229), (-1.899, 4.545, 0.1137), (-1.836, 4.515, 0.2007), (-1.746, 4.472, 0.249), (-1.646, 4.424, 0.249), (-1.555, 4.38, 0.2007), (-1.493, 4.35, 0.1137), (-1.471, 4.339, 0.005229), (-1.493, 4.35, -0.1032), (-1.555, 4.38, -0.1902), (-1.646, 4.424, -0.2385), (-1.746, 4.472, -0.2385), (-1.836, 4.515, -0.1902), (-1.899, 4.545, -0.1032), (-2.013, 4.292, 0.005229), (-1.989, 4.286, 0.1137), (-1.922, 4.271, 0.2007), (-1.824, 4.249, 0.249), (-1.716, 4.224, 0.249), (-1.618, 4.202, 0.2007), (-1.55, 4.186, 0.1137), (-1.526, 4.181, 0.005229), (-1.55, 4.186, -0.1032), (-1.618, 4.202, -0.1902), (-1.716, 4.224, -0.2385), (-1.824, 4.249, -0.2385), (-1.922, 4.271, -0.1902), (-1.989, 4.286, -0.1032), (-2.045, 4.014, 0.005229), (-2.02, 4.014, 0.1137), (-1.951, 4.014, 0.2007), (-1.85, 4.014, 0.249), (-1.739, 4.014, 0.249), (-1.639, 4.014, 0.2007), (-1.57, 4.014, 0.1137), (-1.545, 4.014, 0.005229), (-1.57, 4.014, -0.1032), (-1.639, 4.014, -0.1902), (-1.739, 4.014, -0.2385), (-1.85, 4.014, -0.2385), (-1.951, 4.014, -0.1902), (-2.02, 4.014, -0.1032)], [], [(28, 14, 27, 41), (29, 15, 14, 28), (30, 16, 15, 29), (31, 17, 16, 30), (32, 18, 17, 31), (33, 19, 18, 32), (34, 20, 19, 33), (35, 21, 20, 34), (36, 22, 21, 35), (37, 23, 22, 36), (38, 24, 23, 37), (39, 25, 24, 38), (40, 26, 25, 39), (41, 27, 26, 40), (42, 28, 41, 55), (43, 29, 28, 42), (44, 30, 29, 43), (45, 31, 30, 44), (46, 32, 31, 45), (47, 33, 32, 46), (48, 34, 33, 47), (49, 35, 34, 48), (50, 36, 35, 49), (51, 37, 36, 50), (52, 38, 37, 51), (53, 39, 38, 52), (54, 40, 39, 53), (55, 41, 40, 54), (56, 42, 55, 69), (57, 43, 42, 56), (58, 44, 43, 57), (59, 45, 44, 58), (60, 46, 45, 59), (61, 47, 46, 60), (62, 48, 47, 61), (63, 49, 48, 62), (64, 50, 49, 63), (65, 51, 50, 64), (66, 52, 51, 65), (67, 53, 52, 66), (68, 54, 53, 67), (69, 55, 54, 68), (70, 56, 69, 83), (71, 57, 56, 70), (72, 58, 57, 71), (73, 59, 58, 72), (74, 60, 59, 73), (75, 61, 60, 74), (76, 62, 61, 75), (77, 63, 62, 76), (78, 64, 63, 77), (79, 65, 64, 78), (80, 66, 65, 79), (81, 67, 66, 80), (82, 68, 67, 81), (83, 69, 68, 82), (98, 84, 97, 111), (99, 85, 84, 98), (100, 86, 85, 99), (101, 87, 86, 100), (102, 88, 87, 101), (103, 89, 88, 102), (104, 90, 89, 103), (105, 91, 90, 104), (106, 92, 91, 105), (107, 93, 92, 106), (108, 94, 93, 107), (109, 95, 94, 108), (110, 96, 95, 109), (111, 97, 96, 110), (112, 98, 111, 125), (113, 99, 98, 112), (114, 100, 99, 113), (115, 101, 100, 114), (116, 102, 101, 115), (117, 103, 102, 116), (118, 104, 103, 117), (119, 105, 104, 118), (120, 106, 105, 119), (121, 107, 106, 120), (122, 108, 107, 121), (123, 109, 108, 122), (124, 110, 109, 123), (125, 111, 110, 124), (126, 112, 125, 139), (127, 113, 112, 126), (128, 114, 113, 127), (129, 115, 114, 128), (130, 116, 115, 129), (131, 117, 116, 130), (132, 118, 117, 131), (133, 119, 118, 132), (134, 120, 119, 133), (135, 121, 120, 134), (136, 122, 121, 135), (137, 123, 122, 136), (138, 124, 123, 137), (139, 125, 124, 138), (140, 126, 139, 153), (141, 127, 126, 140), (142, 128, 127, 141), (143, 129, 128, 142), (144, 130, 129, 143), (145, 131, 130, 144), (146, 132, 131, 145), (147, 133, 132, 146), (148, 134, 133, 147), (149, 135, 134, 148), (150, 136, 135, 149), (151, 137, 136, 150), (152, 138, 137, 151), (153, 139, 138, 152), (154, 140, 153, 167), (155, 141, 140, 154), (156, 142, 141, 155), (157, 143, 142, 156), (158, 144, 143, 157), (159, 145, 144, 158), (160, 146, 145, 159), (161, 147, 146, 160), (162, 148, 147, 161), (163, 149, 148, 162), (164, 150, 149, 163), (165, 151, 150, 164), (166, 152, 151, 165), (167, 153, 152, 166), (168, 154, 167, 181), (169, 155, 154, 168), (170, 156, 155, 169), (171, 157, 156, 170), (172, 158, 157, 171), (173, 159, 158, 172), (174, 160, 159, 173), (175, 161, 160, 174), (176, 162, 161, 175), (177, 163, 162, 176), (178, 164, 163, 177), (179, 165, 164, 178), (180, 166, 165, 179), (181, 167, 166, 180), (182, 168, 181, 195), (183, 169, 168, 182), (184, 170, 169, 183), (185, 171, 170, 184), (186, 172, 171, 185), (187, 173, 172, 186), (188, 174, 173, 187), (189, 175, 174, 188), (190, 176, 175, 189), (191, 177, 176, 190), (192, 178, 177, 191), (193, 179, 178, 192), (194, 180, 179, 193), (195, 181, 180, 194), (194, 193, 436, 435), (193, 192, 437, 436), (195, 194, 435, 434), (184, 183, 446, 445), (189, 188, 441, 440), (182, 195, 434, 447), (185, 184, 445, 444), (190, 189, 440, 439), (183, 182, 447, 446), (188, 187, 442, 441), (191, 190, 439, 438), (192, 191, 438, 437), (187, 186, 443, 442), (186, 185, 444, 443), (6, 5, 299, 300), (5, 4, 298, 299), (7, 6, 300, 301), (11, 10, 304, 305), (12, 11, 305, 306), (10, 9, 303, 304), (2, 1, 295, 296), (3, 2, 296, 297), (4, 3, 297, 298), (0, 13, 307, 294), (8, 7, 301, 302), (9, 8, 302, 303), (13, 12, 306, 307), (1, 0, 294, 295), (196, 210, 211, 197), (197, 211, 212, 198), (198, 212, 213, 199), (199, 213, 214, 200), (200, 214, 215, 201), (201, 215, 216, 202), (202, 216, 217, 203), (203, 217, 218, 204), (204, 218, 219, 205), (205, 219, 220, 206), (206, 220, 221, 207), (207, 221, 222, 208), (208, 222, 223, 209), (209, 223, 210, 196), (210, 224, 225, 211), (211, 225, 226, 212), (212, 226, 227, 213), (213, 227, 228, 214), (214, 228, 229, 215), (215, 229, 230, 216), (216, 230, 231, 217), (217, 231, 232, 218), (218, 232, 233, 219), (219, 233, 234, 220), (220, 234, 235, 221), (221, 235, 236, 222), (222, 236, 237, 223), (223, 237, 224, 210), (224, 238, 239, 225), (225, 239, 240, 226), (226, 240, 241, 227), (227, 241, 242, 228), (228, 242, 243, 229), (229, 243, 244, 230), (230, 244, 245, 231), (231, 245, 246, 232), (232, 246, 247, 233), (233, 247, 248, 234), (234, 248, 249, 235), (235, 249, 250, 236), (236, 250, 251, 237), (237, 251, 238, 224), (238, 252, 253, 239), (239, 253, 254, 240), (240, 254, 255, 241), (241, 255, 256, 242), (242, 256, 257, 243), (243, 257, 258, 244), (244, 258, 259, 245), (245, 259, 260, 246), (246, 260, 261, 247), (247, 261, 262, 248), (248, 262, 263, 249), (249, 263, 264, 250), (250, 264, 265, 251), (251, 265, 252, 238), (252, 266, 267, 253), (253, 267, 268, 254), (254, 268, 269, 255), (255, 269, 270, 256), (256, 270, 271, 257), (257, 271, 272, 258), (258, 272, 273, 259), (259, 273, 274, 260), (260, 274, 275, 261), (261, 275, 276, 262), (262, 276, 277, 263), (263, 277, 278, 264), (264, 278, 279, 265), (265, 279, 266, 252), (266, 280, 281, 267), (267, 281, 282, 268), (268, 282, 283, 269), (269, 283, 284, 270), (270, 284, 285, 271), (271, 285, 286, 272), (272, 286, 287, 273), (273, 287, 288, 274), (274, 288, 289, 275), (275, 289, 290, 276), (276, 290, 291, 277), (277, 291, 292, 278), (278, 292, 293, 279), (279, 293, 280, 266), (280, 0, 1, 281), (281, 1, 2, 282), (282, 2, 3, 283), (283, 3, 4, 284), (284, 4, 5, 285), (285, 5, 6, 286), (286, 6, 7, 287), (287, 7, 8, 288), (288, 8, 9, 289), (289, 9, 10, 290), (290, 10, 11, 291), (291, 11, 12, 292), (292, 12, 13, 293), (293, 13, 0, 280), (294, 308, 309, 295), (295, 309, 310, 296), (296, 310, 311, 297), (297, 311, 312, 298), (298, 312, 313, 299), (299, 313, 314, 300), (300, 314, 315, 301), (301, 315, 316, 302), (302, 316, 317, 303), (303, 317, 318, 304), (304, 318, 319, 305), (305, 319, 320, 306), (306, 320, 321, 307), (307, 321, 308, 294), (308, 322, 323, 309), (309, 323, 324, 310), (310, 324, 325, 311), (311, 325, 326, 312), (312, 326, 327, 313), (313, 327, 328, 314), (314, 328, 329, 315), (315, 329, 330, 316), (316, 330, 331, 317), (317, 331, 332, 318), (318, 332, 333, 319), (319, 333, 334, 320), (320, 334, 335, 321), (321, 335, 322, 308), (322, 336, 337, 323), (323, 337, 338, 324), (324, 338, 339, 325), (325, 339, 340, 326), (326, 340, 341, 327), (327, 341, 342, 328), (328, 342, 343, 329), (329, 343, 344, 330), (330, 344, 345, 331), (331, 345, 346, 332), (332, 346, 347, 333), (333, 347, 348, 334), (334, 348, 349, 335), (335, 349, 336, 322), (336, 350, 351, 337), (337, 351, 352, 338), (338, 352, 353, 339), (339, 353, 354, 340), (340, 354, 355, 341), (341, 355, 356, 342), (342, 356, 357, 343), (343, 357, 358, 344), (344, 358, 359, 345), (345, 359, 360, 346), (346, 360, 361, 347), (347, 361, 362, 348), (348, 362, 363, 349), (349, 363, 350, 336), (350, 364, 365, 351), (351, 365, 366, 352), (352, 366, 367, 353), (353, 367, 368, 354), (354, 368, 369, 355), (355, 369, 370, 356), (356, 370, 371, 357), (357, 371, 372, 358), (358, 372, 373, 359), (359, 373, 374, 360), (360, 374, 375, 361), (361, 375, 376, 362), (362, 376, 377, 363), (363, 377, 364, 350), (364, 378, 379, 365), (365, 379, 380, 366), (366, 380, 381, 367), (367, 381, 382, 368), (368, 382, 383, 369), (369, 383, 384, 370), (370, 384, 385, 371), (371, 385, 386, 372), (372, 386, 387, 373), (373, 387, 388, 374), (374, 388, 389, 375), (375, 389, 390, 376), (376, 390, 391, 377), (377, 391, 378, 364), (378, 392, 393, 379), (379, 393, 394, 380), (380, 394, 395, 381), (381, 395, 396, 382), (382, 396, 397, 383), (383, 397, 398, 384), (384, 398, 399, 385), (385, 399, 400, 386), (386, 400, 401, 387), (387, 401, 402, 388), (388, 402, 403, 389), (389, 403, 404, 390), (390, 404, 405, 391), (391, 405, 392, 378), (197, 198, 95, 96), (198, 199, 94, 95), (204, 205, 88, 89), (208, 209, 84, 85), (397, 396, 79, 78), (202, 203, 90, 91), (199, 200, 93, 94), (403, 402, 73, 72), (206, 207, 86, 87), (394, 393, 82, 81), (205, 206, 87, 88), (398, 397, 78, 77), (201, 202, 91, 92), (200, 201, 92, 93), (399, 398, 77, 76), (395, 394, 81, 80), (405, 404, 71, 70), (404, 403, 72, 71), (393, 392, 83, 82), (400, 399, 76, 75), (209, 196, 97, 84), (203, 204, 89, 90), (196, 197, 96, 97), (396, 395, 80, 79), (207, 208, 85, 86), (392, 405, 70, 83), (402, 401, 74, 73), (401, 400, 75, 74), (27, 406, 407, 26), (26, 407, 408, 25), (25, 408, 409, 24), (24, 409, 410, 23), (23, 410, 411, 22), (22, 411, 412, 21), (21, 412, 413, 20), (20, 413, 414, 19), (19, 414, 415, 18), (18, 415, 416, 17), (17, 416, 417, 16), (16, 417, 418, 15), (15, 418, 419, 14), (14, 419, 406, 27), (406, 420, 421, 407), (407, 421, 422, 408), (408, 422, 423, 409), (409, 423, 424, 410), (410, 424, 425, 411), (411, 425, 426, 412), (412, 426, 427, 413), (413, 427, 428, 414), (414, 428, 429, 415), (415, 429, 430, 416), (416, 430, 431, 417), (417, 431, 432, 418), (418, 432, 433, 419), (419, 433, 420, 406), (420, 434, 435, 421), (421, 435, 436, 422), (422, 436, 437, 423), (423, 437, 438, 424), (424, 438, 439, 425), (425, 439, 440, 426), (426, 440, 441, 427), (427, 441, 442, 428), (428, 442, 443, 429), (429, 443, 444, 430), (430, 444, 445, 431), (431, 445, 446, 432), (432, 446, 447, 433), (433, 447, 434, 420)])
me_torus_003.materials.append(mat_material_001)
me_torus_003.use_remesh_preserve_volume = False
me_torus_003.use_remesh_preserve_attributes = False
me_torus_003.use_mirror_vertex_groups = False
me_torus_003.update()

# ---- objects
ob_torus_000 = bpy.data.objects.new('Torus.000', me_torus_004)
ob_torus_003 = bpy.data.objects.new('Torus.003', me_torus_003)
ob_lamp = bpy.data.objects.new('Lamp', light_lamp)
ob_camera = bpy.data.objects.new('Camera', cam_camera)

# ---- transforms, parenting, visibility, modifiers, constraints
ob_torus_000.location = (-1.416, 3.329, 0.0)
ob_torus_000.lineart.crease_threshold = 0.0
ob_torus_003.location = (0.0, 0.0, 0.0)
ob_torus_003.lineart.crease_threshold = 0.0
ob_lamp.location = (4.076, 1.005, 5.904)
ob_lamp.rotation_euler = (0.6503, 0.05522, 1.866)
ob_lamp.lock_rotations_4d = False
ob_lamp.empty_display_type = 'ARROWS'
ob_lamp.color = (0.0, 0.0, 0.0, 0.0)
ob_lamp.lineart.crease_threshold = 0.0
ob_camera.location = (-0.9414, 3.724, 22.36)
ob_camera.rotation_euler = (0.0, -0.0, 0.7854)
ob_camera.lock_rotations_4d = False
ob_camera.empty_display_type = 'ARROWS'
ob_camera.color = (0.0, 0.0, 0.0, 0.0)
ob_camera.display_type = 'WIRE'
ob_camera.lineart.crease_threshold = 0.0

# ---- collection membership
col_collection_1.objects.link(ob_torus_000)
col_collection_1.objects.link(ob_torus_003)
col_collection_1.objects.link(ob_lamp)
col_collection_1.objects.link(ob_camera)

# ---- scene / render settings (as saved in the file)
scene.camera = ob_camera
scene.frame_start = 1; scene.frame_end = 250; scene.frame_set(1)
scene.render.engine = 'BLENDER_EEVEE_NEXT'
scene.render.resolution_x = 500
scene.render.resolution_y = 500
scene.render.dither_intensity = 0.0
scene.render.film_transparent = True
scene.cycles.use_denoising = False
scene.cycles.samples = 128
scene.cycles.sampling_pattern = 'TABULATED_SOBOL'
scene.cycles.use_adaptive_sampling = False
scene.cycles.use_light_tree = False
scene.cycles.blur_glossy = 0.0
scene.cycles.sample_clamp_indirect = 0.0
scene.view_settings.view_transform = 'Standard'
bpy.context.view_layer.update()
